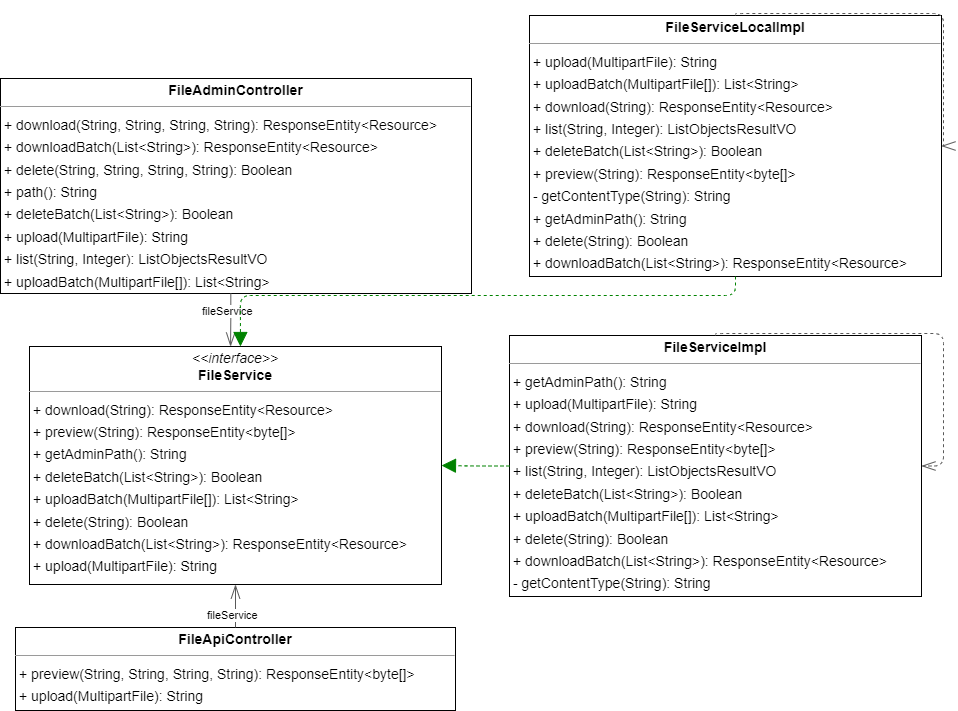

The diagram above was exported from draw.io. Its source (the exported page's mxGraphModel, read from the mxfile embedded in the PNG):
<mxGraphModel dx="1642" dy="933" grid="1" gridSize="10" guides="1" tooltips="1" connect="1" arrows="1" fold="1" page="0" pageScale="1" pageWidth="827" pageHeight="1169" background="none" math="0" shadow="0">
  <root>
    <mxCell id="0" />
    <mxCell id="1" parent="0" />
    <mxCell id="node2" value="&lt;p style=&quot;margin:0px;margin-top:4px;text-align:center;&quot;&gt;&lt;b&gt;FileAdminController&lt;/b&gt;&lt;/p&gt;&lt;hr size=&quot;1&quot;/&gt;&lt;p style=&quot;margin:0 0 0 4px;line-height:1.6;&quot;&gt;+ download(String, String, String, String): ResponseEntity&amp;lt;Resource&amp;gt;&lt;br/&gt;+ downloadBatch(List&amp;lt;String&amp;gt;): ResponseEntity&amp;lt;Resource&amp;gt;&lt;br/&gt;+ delete(String, String, String, String): Boolean&lt;br/&gt;+ path(): String&lt;br/&gt;+ deleteBatch(List&amp;lt;String&amp;gt;): Boolean&lt;br/&gt;+ upload(MultipartFile): String&lt;br/&gt;+ list(String, Integer): ListObjectsResultVO&lt;br/&gt;+ uploadBatch(MultipartFile[]): List&amp;lt;String&amp;gt;&lt;/p&gt;" style="verticalAlign=top;align=left;overflow=fill;fontSize=14;fontFamily=Helvetica;html=1;rounded=0;shadow=0;comic=0;labelBackgroundColor=none;strokeWidth=1;" parent="1" vertex="1">
      <mxGeometry x="-235" y="-79" width="471" height="215" as="geometry" />
    </mxCell>
    <mxCell id="node1" value="&lt;p style=&quot;margin:0px;margin-top:4px;text-align:center;&quot;&gt;&lt;b&gt;FileApiController&lt;/b&gt;&lt;/p&gt;&lt;hr size=&quot;1&quot;/&gt;&lt;p style=&quot;margin:0 0 0 4px;line-height:1.6;&quot;&gt;+ preview(String, String, String, String): ResponseEntity&amp;lt;byte[]&amp;gt;&lt;br/&gt;+ upload(MultipartFile): String&lt;/p&gt;" style="verticalAlign=top;align=left;overflow=fill;fontSize=14;fontFamily=Helvetica;html=1;rounded=0;shadow=0;comic=0;labelBackgroundColor=none;strokeWidth=1;" parent="1" vertex="1">
      <mxGeometry x="-220" y="470" width="440" height="83" as="geometry" />
    </mxCell>
    <mxCell id="node3" value="&lt;p style=&quot;margin:0px;margin-top:4px;text-align:center;&quot;&gt;&lt;i&gt;&amp;lt;&amp;lt;interface&amp;gt;&amp;gt;&lt;/i&gt;&lt;br/&gt;&lt;b&gt;FileService&lt;/b&gt;&lt;/p&gt;&lt;hr size=&quot;1&quot;/&gt;&lt;p style=&quot;margin:0 0 0 4px;line-height:1.6;&quot;&gt;+ download(String): ResponseEntity&amp;lt;Resource&amp;gt;&lt;br/&gt;+ preview(String): ResponseEntity&amp;lt;byte[]&amp;gt;&lt;br/&gt;+ getAdminPath(): String&lt;br/&gt;+ deleteBatch(List&amp;lt;String&amp;gt;): Boolean&lt;br/&gt;+ uploadBatch(MultipartFile[]): List&amp;lt;String&amp;gt;&lt;br/&gt;+ delete(String): Boolean&lt;br/&gt;+ downloadBatch(List&amp;lt;String&amp;gt;): ResponseEntity&amp;lt;Resource&amp;gt;&lt;br/&gt;+ upload(MultipartFile): String&lt;br/&gt;+ list(String, Integer): ListObjectsResultVO&lt;/p&gt;" style="verticalAlign=top;align=left;overflow=fill;fontSize=14;fontFamily=Helvetica;html=1;rounded=0;shadow=0;comic=0;labelBackgroundColor=none;strokeWidth=1;" parent="1" vertex="1">
      <mxGeometry x="-206" y="189" width="412" height="238" as="geometry" />
    </mxCell>
    <mxCell id="node0" value="&lt;p style=&quot;margin:0px;margin-top:4px;text-align:center;&quot;&gt;&lt;b&gt;FileServiceImpl&lt;/b&gt;&lt;/p&gt;&lt;hr size=&quot;1&quot;/&gt;&lt;p style=&quot;margin:0 0 0 4px;line-height:1.6;&quot;&gt;+ getAdminPath(): String&lt;br/&gt;+ upload(MultipartFile): String&lt;br/&gt;+ download(String): ResponseEntity&amp;lt;Resource&amp;gt;&lt;br/&gt;+ preview(String): ResponseEntity&amp;lt;byte[]&amp;gt;&lt;br/&gt;+ list(String, Integer): ListObjectsResultVO&lt;br/&gt;+ deleteBatch(List&amp;lt;String&amp;gt;): Boolean&lt;br/&gt;+ uploadBatch(MultipartFile[]): List&amp;lt;String&amp;gt;&lt;br/&gt;+ delete(String): Boolean&lt;br/&gt;+ downloadBatch(List&amp;lt;String&amp;gt;): ResponseEntity&amp;lt;Resource&amp;gt;&lt;br/&gt;- getContentType(String): String&lt;/p&gt;" style="verticalAlign=top;align=left;overflow=fill;fontSize=14;fontFamily=Helvetica;html=1;rounded=0;shadow=0;comic=0;labelBackgroundColor=none;strokeWidth=1;" parent="1" vertex="1">
      <mxGeometry x="274" y="178" width="412" height="261" as="geometry" />
    </mxCell>
    <mxCell id="node4" value="&lt;p style=&quot;margin:0px;margin-top:4px;text-align:center;&quot;&gt;&lt;b&gt;FileServiceLocalImpl&lt;/b&gt;&lt;/p&gt;&lt;hr size=&quot;1&quot;/&gt;&lt;p style=&quot;margin:0 0 0 4px;line-height:1.6;&quot;&gt;+ upload(MultipartFile): String&lt;br/&gt;+ uploadBatch(MultipartFile[]): List&amp;lt;String&amp;gt;&lt;br/&gt;+ download(String): ResponseEntity&amp;lt;Resource&amp;gt;&lt;br/&gt;+ list(String, Integer): ListObjectsResultVO&lt;br/&gt;+ deleteBatch(List&amp;lt;String&amp;gt;): Boolean&lt;br/&gt;+ preview(String): ResponseEntity&amp;lt;byte[]&amp;gt;&lt;br/&gt;- getContentType(String): String&lt;br/&gt;+ getAdminPath(): String&lt;br/&gt;+ delete(String): Boolean&lt;br/&gt;+ downloadBatch(List&amp;lt;String&amp;gt;): ResponseEntity&amp;lt;Resource&amp;gt;&lt;/p&gt;" style="verticalAlign=top;align=left;overflow=fill;fontSize=14;fontFamily=Helvetica;html=1;rounded=0;shadow=0;comic=0;labelBackgroundColor=none;strokeWidth=1;" parent="1" vertex="1">
      <mxGeometry x="294" y="-142" width="412" height="261" as="geometry" />
    </mxCell>
    <mxCell id="edge2" value="" style="html=1;rounded=1;edgeStyle=orthogonalEdgeStyle;dashed=0;startArrow=diamondThinstartSize=12;endArrow=openThin;endSize=12;strokeColor=#595959;exitX=0.489;exitY=1.000;exitDx=0;exitDy=0;entryX=0.488;entryY=0.000;entryDx=0;entryDy=0;" parent="1" source="node2" target="node3" edge="1">
      <mxGeometry width="50" height="50" relative="1" as="geometry">
        <Array as="points" />
      </mxGeometry>
    </mxCell>
    <mxCell id="label12" value="1" style="edgeLabel;resizable=0;html=1;align=left;verticalAlign=top;strokeColor=default;" parent="edge2" vertex="1" connectable="0">
      <mxGeometry x="-11" y="141" as="geometry" />
    </mxCell>
    <mxCell id="label16" value="1" style="edgeLabel;resizable=0;html=1;align=left;verticalAlign=top;strokeColor=default;" parent="edge2" vertex="1" connectable="0">
      <mxGeometry x="-11" y="141" as="geometry" />
    </mxCell>
    <mxCell id="label17" value="fileService" style="edgeLabel;resizable=0;html=1;align=left;verticalAlign=top;strokeColor=default;" parent="edge2" vertex="1" connectable="0">
      <mxGeometry x="-35" y="141" as="geometry" />
    </mxCell>
    <mxCell id="edge5" value="" style="html=1;rounded=1;edgeStyle=orthogonalEdgeStyle;dashed=0;startArrow=diamondThinstartSize=12;endArrow=openThin;endSize=12;strokeColor=#595959;exitX=0.500;exitY=0.001;exitDx=0;exitDy=0;entryX=0.500;entryY=1.000;entryDx=0;entryDy=0;" parent="1" source="node1" target="node3" edge="1">
      <mxGeometry width="50" height="50" relative="1" as="geometry">
        <Array as="points" />
      </mxGeometry>
    </mxCell>
    <mxCell id="label30" value="1" style="edgeLabel;resizable=0;html=1;align=left;verticalAlign=top;strokeColor=default;" parent="edge5" vertex="1" connectable="0">
      <mxGeometry x="-6" y="445" as="geometry" />
    </mxCell>
    <mxCell id="label34" value="1" style="edgeLabel;resizable=0;html=1;align=left;verticalAlign=top;strokeColor=default;" parent="edge5" vertex="1" connectable="0">
      <mxGeometry x="-6" y="445" as="geometry" />
    </mxCell>
    <mxCell id="label35" value="fileService" style="edgeLabel;resizable=0;html=1;align=left;verticalAlign=top;strokeColor=default;" parent="edge5" vertex="1" connectable="0">
      <mxGeometry x="-30" y="445" as="geometry" />
    </mxCell>
    <mxCell id="edge0" value="" style="html=1;rounded=1;edgeStyle=orthogonalEdgeStyle;dashed=1;startArrow=none;endArrow=block;endSize=12;strokeColor=#008200;exitX=0.000;exitY=0.500;exitDx=0;exitDy=0;entryX=1.000;entryY=0.500;entryDx=0;entryDy=0;" parent="1" source="node0" target="node3" edge="1">
      <mxGeometry width="50" height="50" relative="1" as="geometry">
        <Array as="points" />
      </mxGeometry>
    </mxCell>
    <mxCell id="edge4" value="" style="html=1;rounded=1;edgeStyle=orthogonalEdgeStyle;dashed=1;startArrow=none;endArrow=openThin;endSize=12;strokeColor=#595959;exitX=0.500;exitY=0.000;exitDx=0;exitDy=0;entryX=1.000;entryY=0.500;entryDx=0;entryDy=0;" parent="1" source="node0" target="node0" edge="1">
      <mxGeometry width="50" height="50" relative="1" as="geometry">
        <Array as="points">
          <mxPoint x="480" y="176" />
          <mxPoint x="708" y="176" />
          <mxPoint x="708" y="308" />
        </Array>
      </mxGeometry>
    </mxCell>
    <mxCell id="edge1" value="" style="html=1;rounded=1;edgeStyle=orthogonalEdgeStyle;dashed=1;startArrow=none;endArrow=block;endSize=12;strokeColor=#008200;exitX=0.500;exitY=1.000;exitDx=0;exitDy=0;entryX=0.512;entryY=0.000;entryDx=0;entryDy=0;" parent="1" source="node4" target="node3" edge="1">
      <mxGeometry width="50" height="50" relative="1" as="geometry">
        <Array as="points">
          <mxPoint x="500" y="138" />
          <mxPoint x="5" y="138" />
        </Array>
      </mxGeometry>
    </mxCell>
    <mxCell id="edge3" value="" style="html=1;rounded=1;edgeStyle=orthogonalEdgeStyle;dashed=1;startArrow=none;endArrow=openThin;endSize=12;strokeColor=#595959;exitX=0.500;exitY=0.000;exitDx=0;exitDy=0;entryX=1.000;entryY=0.500;entryDx=0;entryDy=0;" parent="1" source="node4" target="node4" edge="1">
      <mxGeometry width="50" height="50" relative="1" as="geometry">
        <Array as="points">
          <mxPoint x="500" y="-144" />
          <mxPoint x="708" y="-144" />
          <mxPoint x="708" y="-12" />
        </Array>
      </mxGeometry>
    </mxCell>
  </root>
</mxGraphModel>